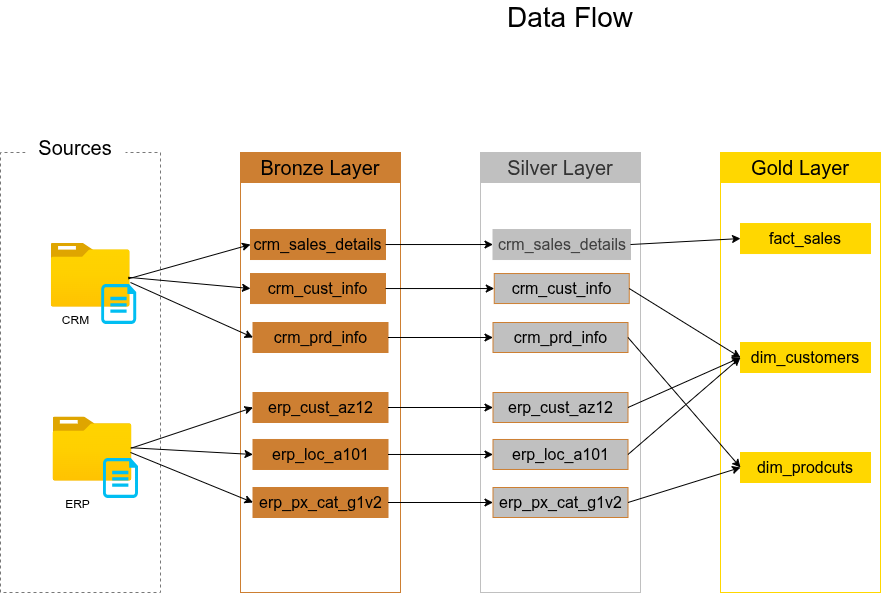

The diagram above was exported from draw.io. Its source (the exported page's mxGraphModel, read from the mxfile embedded in the PNG):
<mxGraphModel dx="1002" dy="579" grid="1" gridSize="10" guides="1" tooltips="1" connect="1" arrows="1" fold="1" page="1" pageScale="1" pageWidth="850" pageHeight="1100" background="#ffffff" math="0" shadow="0">
  <root>
    <mxCell id="0" />
    <mxCell id="1" parent="0" />
    <mxCell id="4" value="&lt;font style=&quot;font-size: 28px;&quot;&gt;Data Flow&lt;/font&gt;" style="text;html=1;align=center;verticalAlign=middle;whiteSpace=wrap;rounded=0;" parent="1" vertex="1">
      <mxGeometry x="460" y="50" width="300" height="30" as="geometry" />
    </mxCell>
    <mxCell id="6" value="" style="rounded=0;whiteSpace=wrap;html=1;direction=south;shadow=0;fillColor=none;dashed=1;strokeColor=light-dark(#787878, #ededed);" parent="1" vertex="1">
      <mxGeometry x="40" y="200" width="160" height="440" as="geometry" />
    </mxCell>
    <mxCell id="7" value="&lt;font style=&quot;font-size: 20px;&quot;&gt;Sources&lt;/font&gt;" style="rounded=0;whiteSpace=wrap;html=1;strokeColor=none;" parent="1" vertex="1">
      <mxGeometry x="65" y="170" width="100" height="50" as="geometry" />
    </mxCell>
    <mxCell id="12" value="&lt;font style=&quot;font-size: 20px;&quot;&gt;Bronze Layer&lt;/font&gt;" style="rounded=0;whiteSpace=wrap;html=1;fillColor=light-dark(#cd7f32, #281d00);strokeColor=light-dark(#cd7f32, #6D5100);" parent="1" vertex="1">
      <mxGeometry x="280" y="200" width="160" height="30" as="geometry" />
    </mxCell>
    <mxCell id="13" value="&lt;font style=&quot;font-size: 20px;&quot;&gt;Silver Layer&lt;/font&gt;" style="rounded=0;whiteSpace=wrap;html=1;fillColor=light-dark(#c0c0c0, #1a1a1a);strokeColor=light-dark(#c0c0c0, #959595);fontColor=#333333;" parent="1" vertex="1">
      <mxGeometry x="520" y="200" width="160" height="30" as="geometry" />
    </mxCell>
    <mxCell id="14" value="&lt;font style=&quot;font-size: 20px;&quot;&gt;Gold Layer&lt;/font&gt;" style="rounded=0;whiteSpace=wrap;html=1;fillColor=light-dark(#ffd700, #281d00);strokeColor=light-dark(#ffd700, #281d00);" parent="1" vertex="1">
      <mxGeometry x="760" y="200" width="160" height="30" as="geometry" />
    </mxCell>
    <mxCell id="15" value="" style="rounded=0;whiteSpace=wrap;html=1;fillColor=none;strokeColor=light-dark(#cd7f32, #6D5100);" parent="1" vertex="1">
      <mxGeometry x="280" y="229.99999999999997" width="160" height="410" as="geometry" />
    </mxCell>
    <mxCell id="16" value="" style="rounded=0;whiteSpace=wrap;html=1;fillColor=none;strokeColor=light-dark(#c0c0c0, #3c3c3c);fontColor=#333333;" parent="1" vertex="1">
      <mxGeometry x="520" y="230" width="160" height="410" as="geometry" />
    </mxCell>
    <mxCell id="18" value="" style="rounded=0;whiteSpace=wrap;html=1;fillColor=none;strokeColor=light-dark(#ffd700, #1f1f00);" parent="1" vertex="1">
      <mxGeometry x="760" y="230" width="160" height="410" as="geometry" />
    </mxCell>
    <mxCell id="35" value="" style="image;aspect=fixed;html=1;points=[];align=center;fontSize=12;image=img/lib/azure2/general/Folder_Blank.svg;" parent="1" vertex="1">
      <mxGeometry x="92.5" y="464.48" width="78.92" height="64.06" as="geometry" />
    </mxCell>
    <mxCell id="36" value="" style="verticalLabelPosition=bottom;html=1;verticalAlign=top;align=center;strokeColor=none;fillColor=#00BEF2;shape=mxgraph.azure.cloud_services_configuration_file;pointerEvents=1;" parent="1" vertex="1">
      <mxGeometry x="142.5" y="505.52000000000004" width="35" height="40" as="geometry" />
    </mxCell>
    <mxCell id="37" value="&lt;font&gt;ERP&lt;/font&gt;" style="text;html=1;align=center;verticalAlign=middle;whiteSpace=wrap;rounded=0;" parent="1" vertex="1">
      <mxGeometry x="90" y="538.54" width="55" height="26.98" as="geometry" />
    </mxCell>
    <mxCell id="8p6r3-W3GW9K1PrYWoiK-86" value="" style="image;aspect=fixed;html=1;points=[];align=center;fontSize=12;image=img/lib/azure2/general/Folder_Blank.svg;" parent="1" vertex="1">
      <mxGeometry x="90.71000000000001" y="290.52" width="78.92" height="64.06" as="geometry" />
    </mxCell>
    <mxCell id="8p6r3-W3GW9K1PrYWoiK-87" value="" style="verticalLabelPosition=bottom;html=1;verticalAlign=top;align=center;strokeColor=none;fillColor=#00BEF2;shape=mxgraph.azure.cloud_services_configuration_file;pointerEvents=1;" parent="1" vertex="1">
      <mxGeometry x="140.71" y="331.56" width="35" height="40" as="geometry" />
    </mxCell>
    <mxCell id="8p6r3-W3GW9K1PrYWoiK-88" value="&lt;font&gt;CRM&lt;/font&gt;" style="text;html=1;align=center;verticalAlign=middle;whiteSpace=wrap;rounded=0;" parent="1" vertex="1">
      <mxGeometry x="88.21000000000001" y="354.58" width="55" height="26.98" as="geometry" />
    </mxCell>
    <mxCell id="8p6r3-W3GW9K1PrYWoiK-89" value="&lt;font style=&quot;font-size: 16px;&quot;&gt;crm_sales_details&lt;/font&gt;" style="rounded=0;whiteSpace=wrap;html=1;fillColor=light-dark(#cd7f32, #281d00);strokeColor=light-dark(#cd7f32, #6D5100);" parent="1" vertex="1">
      <mxGeometry x="290" y="277.03" width="135" height="30" as="geometry" />
    </mxCell>
    <mxCell id="8p6r3-W3GW9K1PrYWoiK-90" value="&lt;font style=&quot;font-size: 16px;&quot;&gt;crm_prd_info&lt;/font&gt;" style="rounded=0;whiteSpace=wrap;html=1;fillColor=light-dark(#cd7f32, #281d00);strokeColor=light-dark(#cd7f32, #6D5100);" parent="1" vertex="1">
      <mxGeometry x="292.5" y="370" width="135" height="30" as="geometry" />
    </mxCell>
    <mxCell id="8p6r3-W3GW9K1PrYWoiK-91" value="&lt;font style=&quot;font-size: 16px;&quot;&gt;crm_cust_info&lt;/font&gt;" style="rounded=0;whiteSpace=wrap;html=1;fillColor=light-dark(#cd7f32, #281d00);strokeColor=light-dark(#cd7f32, #6D5100);" parent="1" vertex="1">
      <mxGeometry x="290" y="321.04" width="135" height="30" as="geometry" />
    </mxCell>
    <mxCell id="8p6r3-W3GW9K1PrYWoiK-92" value="&lt;font style=&quot;font-size: 16px;&quot;&gt;erp_cust_az12&lt;/font&gt;" style="rounded=0;whiteSpace=wrap;html=1;fillColor=light-dark(#cd7f32, #281d00);strokeColor=light-dark(#cd7f32, #6D5100);" parent="1" vertex="1">
      <mxGeometry x="292.5" y="440" width="135" height="30" as="geometry" />
    </mxCell>
    <mxCell id="8p6r3-W3GW9K1PrYWoiK-93" value="&lt;span style=&quot;font-size: 16px;&quot;&gt;erp_loc_a101&lt;/span&gt;" style="rounded=0;whiteSpace=wrap;html=1;fillColor=light-dark(#cd7f32, #281d00);strokeColor=light-dark(#cd7f32, #6D5100);" parent="1" vertex="1">
      <mxGeometry x="292.5" y="486.98" width="135" height="30" as="geometry" />
    </mxCell>
    <mxCell id="8p6r3-W3GW9K1PrYWoiK-94" value="&lt;font style=&quot;font-size: 16px;&quot;&gt;erp_px_cat_g1v2&lt;/font&gt;" style="rounded=0;whiteSpace=wrap;html=1;fillColor=light-dark(#cd7f32, #281d00);strokeColor=light-dark(#cd7f32, #6D5100);" parent="1" vertex="1">
      <mxGeometry x="292.5" y="535" width="135" height="30" as="geometry" />
    </mxCell>
    <mxCell id="8p6r3-W3GW9K1PrYWoiK-96" value="&lt;font style=&quot;font-size: 16px;&quot;&gt;crm_prd_info&lt;/font&gt;" style="rounded=0;whiteSpace=wrap;html=1;fillColor=light-dark(#C0C0C0,#281D00);strokeColor=light-dark(#cd7f32, #6D5100);" parent="1" vertex="1">
      <mxGeometry x="532.5" y="370" width="135" height="30" as="geometry" />
    </mxCell>
    <mxCell id="8p6r3-W3GW9K1PrYWoiK-98" value="&lt;font style=&quot;font-size: 16px;&quot;&gt;erp_cust_az12&lt;/font&gt;" style="rounded=0;whiteSpace=wrap;html=1;fillColor=light-dark(#C0C0C0,#281D00);strokeColor=light-dark(#cd7f32, #6D5100);" parent="1" vertex="1">
      <mxGeometry x="532.5" y="440" width="135" height="30" as="geometry" />
    </mxCell>
    <mxCell id="8p6r3-W3GW9K1PrYWoiK-99" value="&lt;span style=&quot;font-size: 16px;&quot;&gt;erp_loc_a101&lt;/span&gt;" style="rounded=0;whiteSpace=wrap;html=1;fillColor=light-dark(#C0C0C0,#281D00);strokeColor=light-dark(#cd7f32, #6D5100);" parent="1" vertex="1">
      <mxGeometry x="532.5" y="486.98" width="135" height="30" as="geometry" />
    </mxCell>
    <mxCell id="8p6r3-W3GW9K1PrYWoiK-100" value="&lt;font style=&quot;font-size: 16px;&quot;&gt;erp_px_cat_g1v2&lt;/font&gt;" style="rounded=0;whiteSpace=wrap;html=1;fillColor=light-dark(#C0C0C0,#281D00);strokeColor=light-dark(#cd7f32, #6D5100);" parent="1" vertex="1">
      <mxGeometry x="532.5" y="535" width="135" height="30" as="geometry" />
    </mxCell>
    <mxCell id="38" value="&lt;span style=&quot;color: rgb(63, 63, 63); font-size: 16px;&quot;&gt;crm_sales_details&lt;/span&gt;" style="rounded=0;whiteSpace=wrap;html=1;fillColor=light-dark(#c0c0c0, #1a1a1a);strokeColor=light-dark(#c0c0c0, #959595);fontColor=#333333;" vertex="1" parent="1">
      <mxGeometry x="532.5" y="277.03" width="137.5" height="30" as="geometry" />
    </mxCell>
    <mxCell id="39" value="&lt;font style=&quot;font-size: 16px;&quot;&gt;crm_cust_info&lt;/font&gt;" style="rounded=0;whiteSpace=wrap;html=1;fillColor=light-dark(#C0C0C0,#281D00);strokeColor=light-dark(#cd7f32, #6D5100);" vertex="1" parent="1">
      <mxGeometry x="533.75" y="321.04" width="135" height="30" as="geometry" />
    </mxCell>
    <mxCell id="40" value="&lt;font style=&quot;font-size: 16px;&quot;&gt;fact_sales&lt;/font&gt;" style="rounded=0;whiteSpace=wrap;html=1;fillColor=light-dark(#ffd700, #281d00);strokeColor=light-dark(#ffd700, #281d00);" vertex="1" parent="1">
      <mxGeometry x="780" y="271.04" width="130" height="30" as="geometry" />
    </mxCell>
    <mxCell id="41" value="&lt;font style=&quot;font-size: 16px;&quot;&gt;dim_customers&lt;/font&gt;" style="rounded=0;whiteSpace=wrap;html=1;fillColor=light-dark(#ffd700, #281d00);strokeColor=light-dark(#ffd700, #281d00);" vertex="1" parent="1">
      <mxGeometry x="780" y="390.00000000000006" width="130" height="30" as="geometry" />
    </mxCell>
    <mxCell id="42" value="&lt;font style=&quot;font-size: 16px;&quot;&gt;dim_prodcuts&lt;/font&gt;" style="rounded=0;whiteSpace=wrap;html=1;fillColor=light-dark(#ffd700, #281d00);strokeColor=light-dark(#ffd700, #281d00);" vertex="1" parent="1">
      <mxGeometry x="780" y="500" width="130" height="30" as="geometry" />
    </mxCell>
    <mxCell id="43" value="" style="endArrow=classic;html=1;exitX=1;exitY=0.5;exitDx=0;exitDy=0;entryX=0;entryY=0.5;entryDx=0;entryDy=0;" edge="1" parent="1" source="38" target="40">
      <mxGeometry width="50" height="50" relative="1" as="geometry">
        <mxPoint x="480" y="500" as="sourcePoint" />
        <mxPoint x="530" y="450" as="targetPoint" />
      </mxGeometry>
    </mxCell>
    <mxCell id="44" value="" style="endArrow=classic;html=1;exitX=1;exitY=0.5;exitDx=0;exitDy=0;entryX=0;entryY=0.5;entryDx=0;entryDy=0;" edge="1" parent="1" source="8p6r3-W3GW9K1PrYWoiK-89" target="38">
      <mxGeometry width="50" height="50" relative="1" as="geometry">
        <mxPoint x="480" y="500" as="sourcePoint" />
        <mxPoint x="530" y="450" as="targetPoint" />
      </mxGeometry>
    </mxCell>
    <mxCell id="45" value="" style="endArrow=classic;html=1;exitX=1;exitY=0.5;exitDx=0;exitDy=0;entryX=0;entryY=0.5;entryDx=0;entryDy=0;" edge="1" parent="1" source="8p6r3-W3GW9K1PrYWoiK-91" target="39">
      <mxGeometry width="50" height="50" relative="1" as="geometry">
        <mxPoint x="480" y="500" as="sourcePoint" />
        <mxPoint x="530" y="450" as="targetPoint" />
      </mxGeometry>
    </mxCell>
    <mxCell id="46" value="" style="endArrow=classic;html=1;exitX=1;exitY=0.5;exitDx=0;exitDy=0;entryX=0;entryY=0.5;entryDx=0;entryDy=0;" edge="1" parent="1" source="8p6r3-W3GW9K1PrYWoiK-90" target="8p6r3-W3GW9K1PrYWoiK-96">
      <mxGeometry width="50" height="50" relative="1" as="geometry">
        <mxPoint x="480" y="500" as="sourcePoint" />
        <mxPoint x="530" y="450" as="targetPoint" />
      </mxGeometry>
    </mxCell>
    <mxCell id="48" value="" style="endArrow=classic;html=1;exitX=1;exitY=0.5;exitDx=0;exitDy=0;entryX=0;entryY=0.5;entryDx=0;entryDy=0;" edge="1" parent="1" source="8p6r3-W3GW9K1PrYWoiK-92" target="8p6r3-W3GW9K1PrYWoiK-98">
      <mxGeometry width="50" height="50" relative="1" as="geometry">
        <mxPoint x="480" y="500" as="sourcePoint" />
        <mxPoint x="530" y="450" as="targetPoint" />
      </mxGeometry>
    </mxCell>
    <mxCell id="49" value="" style="endArrow=classic;html=1;exitX=1;exitY=0.5;exitDx=0;exitDy=0;entryX=0;entryY=0.5;entryDx=0;entryDy=0;" edge="1" parent="1" source="8p6r3-W3GW9K1PrYWoiK-93" target="8p6r3-W3GW9K1PrYWoiK-99">
      <mxGeometry width="50" height="50" relative="1" as="geometry">
        <mxPoint x="480" y="500" as="sourcePoint" />
        <mxPoint x="530" y="450" as="targetPoint" />
      </mxGeometry>
    </mxCell>
    <mxCell id="50" value="" style="endArrow=classic;html=1;exitX=1;exitY=0.5;exitDx=0;exitDy=0;entryX=0;entryY=0.5;entryDx=0;entryDy=0;" edge="1" parent="1" source="8p6r3-W3GW9K1PrYWoiK-94" target="8p6r3-W3GW9K1PrYWoiK-100">
      <mxGeometry width="50" height="50" relative="1" as="geometry">
        <mxPoint x="480" y="500" as="sourcePoint" />
        <mxPoint x="530" y="450" as="targetPoint" />
      </mxGeometry>
    </mxCell>
    <mxCell id="51" value="" style="endArrow=classic;html=1;exitX=1;exitY=0.5;exitDx=0;exitDy=0;entryX=0;entryY=0.5;entryDx=0;entryDy=0;" edge="1" parent="1" source="8p6r3-W3GW9K1PrYWoiK-96" target="42">
      <mxGeometry width="50" height="50" relative="1" as="geometry">
        <mxPoint x="480" y="500" as="sourcePoint" />
        <mxPoint x="530" y="450" as="targetPoint" />
      </mxGeometry>
    </mxCell>
    <mxCell id="52" value="" style="endArrow=classic;html=1;exitX=1;exitY=0.5;exitDx=0;exitDy=0;entryX=0;entryY=0.5;entryDx=0;entryDy=0;" edge="1" parent="1" source="8p6r3-W3GW9K1PrYWoiK-100" target="42">
      <mxGeometry width="50" height="50" relative="1" as="geometry">
        <mxPoint x="480" y="500" as="sourcePoint" />
        <mxPoint x="530" y="450" as="targetPoint" />
      </mxGeometry>
    </mxCell>
    <mxCell id="53" value="" style="endArrow=classic;html=1;exitX=1;exitY=0.5;exitDx=0;exitDy=0;entryX=0;entryY=0.5;entryDx=0;entryDy=0;" edge="1" parent="1" source="39" target="41">
      <mxGeometry width="50" height="50" relative="1" as="geometry">
        <mxPoint x="480" y="500" as="sourcePoint" />
        <mxPoint x="530" y="450" as="targetPoint" />
      </mxGeometry>
    </mxCell>
    <mxCell id="54" value="" style="endArrow=classic;html=1;exitX=1;exitY=0.5;exitDx=0;exitDy=0;entryX=0;entryY=0.5;entryDx=0;entryDy=0;" edge="1" parent="1" source="8p6r3-W3GW9K1PrYWoiK-98" target="41">
      <mxGeometry width="50" height="50" relative="1" as="geometry">
        <mxPoint x="480" y="500" as="sourcePoint" />
        <mxPoint x="530" y="450" as="targetPoint" />
      </mxGeometry>
    </mxCell>
    <mxCell id="55" value="" style="endArrow=classic;html=1;exitX=1;exitY=0.5;exitDx=0;exitDy=0;entryX=0;entryY=0.5;entryDx=0;entryDy=0;" edge="1" parent="1" source="8p6r3-W3GW9K1PrYWoiK-99" target="41">
      <mxGeometry width="50" height="50" relative="1" as="geometry">
        <mxPoint x="480" y="500" as="sourcePoint" />
        <mxPoint x="530" y="450" as="targetPoint" />
      </mxGeometry>
    </mxCell>
    <mxCell id="59" value="" style="endArrow=classic;html=1;exitX=0.977;exitY=0.559;exitDx=0;exitDy=0;exitPerimeter=0;entryX=0;entryY=0.5;entryDx=0;entryDy=0;" edge="1" parent="1" source="8p6r3-W3GW9K1PrYWoiK-86" target="8p6r3-W3GW9K1PrYWoiK-89">
      <mxGeometry width="50" height="50" relative="1" as="geometry">
        <mxPoint x="280" y="430" as="sourcePoint" />
        <mxPoint x="330" y="380" as="targetPoint" />
      </mxGeometry>
    </mxCell>
    <mxCell id="60" value="" style="endArrow=classic;html=1;exitX=0.974;exitY=0.535;exitDx=0;exitDy=0;exitPerimeter=0;entryX=0;entryY=0.5;entryDx=0;entryDy=0;" edge="1" parent="1" source="8p6r3-W3GW9K1PrYWoiK-86" target="8p6r3-W3GW9K1PrYWoiK-91">
      <mxGeometry width="50" height="50" relative="1" as="geometry">
        <mxPoint x="280" y="430" as="sourcePoint" />
        <mxPoint x="330" y="380" as="targetPoint" />
      </mxGeometry>
    </mxCell>
    <mxCell id="61" value="" style="endArrow=classic;html=1;entryX=0;entryY=0.5;entryDx=0;entryDy=0;" edge="1" parent="1" target="8p6r3-W3GW9K1PrYWoiK-90">
      <mxGeometry width="50" height="50" relative="1" as="geometry">
        <mxPoint x="170" y="330" as="sourcePoint" />
        <mxPoint x="330" y="380" as="targetPoint" />
      </mxGeometry>
    </mxCell>
    <mxCell id="62" value="" style="endArrow=classic;html=1;exitX=0.993;exitY=0.486;exitDx=0;exitDy=0;exitPerimeter=0;entryX=0;entryY=0.5;entryDx=0;entryDy=0;" edge="1" parent="1" source="35" target="8p6r3-W3GW9K1PrYWoiK-92">
      <mxGeometry width="50" height="50" relative="1" as="geometry">
        <mxPoint x="280" y="430" as="sourcePoint" />
        <mxPoint x="330" y="380" as="targetPoint" />
      </mxGeometry>
    </mxCell>
    <mxCell id="63" value="" style="endArrow=classic;html=1;exitX=0.985;exitY=0.48;exitDx=0;exitDy=0;exitPerimeter=0;entryX=0;entryY=0.5;entryDx=0;entryDy=0;" edge="1" parent="1" source="35" target="8p6r3-W3GW9K1PrYWoiK-93">
      <mxGeometry width="50" height="50" relative="1" as="geometry">
        <mxPoint x="280" y="430" as="sourcePoint" />
        <mxPoint x="330" y="380" as="targetPoint" />
      </mxGeometry>
    </mxCell>
    <mxCell id="64" value="" style="endArrow=classic;html=1;exitX=0.982;exitY=0.554;exitDx=0;exitDy=0;exitPerimeter=0;entryX=0;entryY=0.5;entryDx=0;entryDy=0;" edge="1" parent="1" source="35" target="8p6r3-W3GW9K1PrYWoiK-94">
      <mxGeometry width="50" height="50" relative="1" as="geometry">
        <mxPoint x="280" y="430" as="sourcePoint" />
        <mxPoint x="330" y="380" as="targetPoint" />
      </mxGeometry>
    </mxCell>
  </root>
</mxGraphModel>